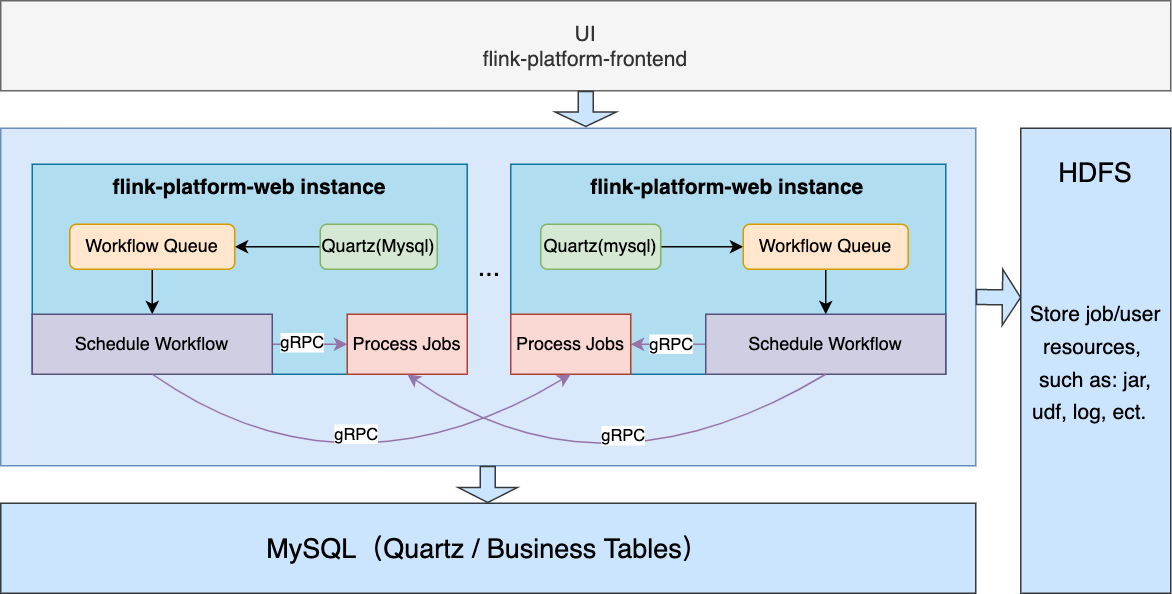

The diagram above was exported from draw.io. Its source (the exported page's mxGraphModel, read from the mxfile embedded in the PNG):
<mxGraphModel dx="901" dy="538" grid="1" gridSize="10" guides="1" tooltips="1" connect="1" arrows="1" fold="1" page="1" pageScale="1" pageWidth="850" pageHeight="1100" math="0" shadow="0">
  <root>
    <mxCell id="0" />
    <mxCell id="1" parent="0" />
    <mxCell id="FEtDo0Zb_6Ixyw66M3SH-71" value="" style="rounded=0;whiteSpace=wrap;html=1;labelBackgroundColor=default;fontFamily=Helvetica;strokeColor=#6c8ebf;fillColor=#dae8fc;" vertex="1" parent="1">
      <mxGeometry x="180" y="196" width="650" height="225" as="geometry" />
    </mxCell>
    <mxCell id="FEtDo0Zb_6Ixyw66M3SH-11" value="" style="rounded=0;whiteSpace=wrap;html=1;align=left;fillColor=#b1ddf0;strokeColor=#10739e;" vertex="1" parent="1">
      <mxGeometry x="201" y="220" width="290" height="140" as="geometry" />
    </mxCell>
    <mxCell id="FEtDo0Zb_6Ixyw66M3SH-12" value="&lt;span style=&quot;text-align: left;&quot;&gt;&lt;b&gt;&lt;font style=&quot;font-size: 14px;&quot;&gt;flink-platform-web instance&lt;/font&gt;&lt;/b&gt;&lt;/span&gt;" style="text;html=1;strokeColor=none;fillColor=none;align=center;verticalAlign=middle;whiteSpace=wrap;rounded=0;fontFamily=Helvetica;" vertex="1" parent="1">
      <mxGeometry x="251" y="220" width="190" height="30" as="geometry" />
    </mxCell>
    <mxCell id="FEtDo0Zb_6Ixyw66M3SH-51" value="" style="edgeStyle=orthogonalEdgeStyle;rounded=0;orthogonalLoop=1;jettySize=auto;html=1;fontFamily=Helvetica;" edge="1" parent="1" source="FEtDo0Zb_6Ixyw66M3SH-13" target="FEtDo0Zb_6Ixyw66M3SH-19">
      <mxGeometry relative="1" as="geometry" />
    </mxCell>
    <mxCell id="FEtDo0Zb_6Ixyw66M3SH-13" value="Quartz(Mysql)" style="rounded=1;whiteSpace=wrap;html=1;fontFamily=Helvetica;fillColor=#d5e8d4;strokeColor=#82b366;" vertex="1" parent="1">
      <mxGeometry x="393" y="260" width="78" height="30" as="geometry" />
    </mxCell>
    <mxCell id="FEtDo0Zb_6Ixyw66M3SH-55" value="" style="edgeStyle=orthogonalEdgeStyle;rounded=0;orthogonalLoop=1;jettySize=auto;html=1;fontFamily=Helvetica;" edge="1" parent="1" source="FEtDo0Zb_6Ixyw66M3SH-19" target="FEtDo0Zb_6Ixyw66M3SH-52">
      <mxGeometry relative="1" as="geometry" />
    </mxCell>
    <mxCell id="FEtDo0Zb_6Ixyw66M3SH-19" value="Workflow Queue" style="rounded=1;whiteSpace=wrap;html=1;fontFamily=Helvetica;fillColor=#ffe6cc;strokeColor=#d79b00;" vertex="1" parent="1">
      <mxGeometry x="226" y="260" width="110" height="30" as="geometry" />
    </mxCell>
    <mxCell id="FEtDo0Zb_6Ixyw66M3SH-37" value="" style="rounded=0;whiteSpace=wrap;html=1;align=left;fillColor=#b1ddf0;strokeColor=#10739e;" vertex="1" parent="1">
      <mxGeometry x="520" y="220" width="290" height="140" as="geometry" />
    </mxCell>
    <mxCell id="FEtDo0Zb_6Ixyw66M3SH-38" value="&lt;span style=&quot;text-align: left;&quot;&gt;&lt;b&gt;&lt;font style=&quot;font-size: 14px;&quot;&gt;flink-platform-web instance&lt;/font&gt;&lt;/b&gt;&lt;/span&gt;" style="text;html=1;strokeColor=none;fillColor=none;align=center;verticalAlign=middle;whiteSpace=wrap;rounded=0;fontFamily=Helvetica;" vertex="1" parent="1">
      <mxGeometry x="569.38" y="220" width="191.25" height="30" as="geometry" />
    </mxCell>
    <mxCell id="FEtDo0Zb_6Ixyw66M3SH-39" value="" style="edgeStyle=orthogonalEdgeStyle;rounded=0;orthogonalLoop=1;jettySize=auto;html=1;fontFamily=Helvetica;" edge="1" parent="1" target="FEtDo0Zb_6Ixyw66M3SH-44">
      <mxGeometry relative="1" as="geometry">
        <mxPoint x="620" y="275" as="sourcePoint" />
      </mxGeometry>
    </mxCell>
    <mxCell id="FEtDo0Zb_6Ixyw66M3SH-40" value="Quartz(mysql)" style="rounded=1;whiteSpace=wrap;html=1;fontFamily=Helvetica;fillColor=#d5e8d4;strokeColor=#82b366;" vertex="1" parent="1">
      <mxGeometry x="540" y="260" width="80" height="30" as="geometry" />
    </mxCell>
    <mxCell id="FEtDo0Zb_6Ixyw66M3SH-47" value="" style="edgeStyle=orthogonalEdgeStyle;rounded=0;orthogonalLoop=1;jettySize=auto;html=1;fontFamily=Helvetica;fillColor=#e1d5e7;strokeColor=#9673a6;" edge="1" parent="1" source="FEtDo0Zb_6Ixyw66M3SH-42" target="FEtDo0Zb_6Ixyw66M3SH-46">
      <mxGeometry relative="1" as="geometry" />
    </mxCell>
    <mxCell id="FEtDo0Zb_6Ixyw66M3SH-62" value="gRPC" style="edgeLabel;html=1;align=center;verticalAlign=middle;resizable=0;points=[];fontFamily=Helvetica;labelBackgroundColor=default;" vertex="1" connectable="0" parent="FEtDo0Zb_6Ixyw66M3SH-47">
      <mxGeometry x="-0.3708" y="3" relative="1" as="geometry">
        <mxPoint x="-7" y="-3" as="offset" />
      </mxGeometry>
    </mxCell>
    <mxCell id="FEtDo0Zb_6Ixyw66M3SH-42" value="Schedule Workflow" style="whiteSpace=wrap;html=1;rounded=0;fillColor=#d0cee2;strokeColor=#56517e;" vertex="1" parent="1">
      <mxGeometry x="650" y="320" width="160" height="40" as="geometry" />
    </mxCell>
    <mxCell id="FEtDo0Zb_6Ixyw66M3SH-43" value="" style="edgeStyle=orthogonalEdgeStyle;rounded=0;orthogonalLoop=1;jettySize=auto;html=1;fontFamily=Helvetica;" edge="1" parent="1" source="FEtDo0Zb_6Ixyw66M3SH-44" target="FEtDo0Zb_6Ixyw66M3SH-42">
      <mxGeometry relative="1" as="geometry" />
    </mxCell>
    <mxCell id="FEtDo0Zb_6Ixyw66M3SH-44" value="Workflow Queue" style="rounded=1;whiteSpace=wrap;html=1;fontFamily=Helvetica;fillColor=#ffe6cc;strokeColor=#d79b00;" vertex="1" parent="1">
      <mxGeometry x="675" y="260" width="110" height="30" as="geometry" />
    </mxCell>
    <mxCell id="FEtDo0Zb_6Ixyw66M3SH-46" value="Process Jobs" style="whiteSpace=wrap;html=1;rounded=0;fillColor=#fad9d5;strokeColor=#ae4132;" vertex="1" parent="1">
      <mxGeometry x="520" y="320" width="80" height="40" as="geometry" />
    </mxCell>
    <mxCell id="FEtDo0Zb_6Ixyw66M3SH-54" value="" style="edgeStyle=orthogonalEdgeStyle;rounded=0;orthogonalLoop=1;jettySize=auto;html=1;fontFamily=Helvetica;fillColor=#e1d5e7;strokeColor=#9673a6;" edge="1" parent="1" source="FEtDo0Zb_6Ixyw66M3SH-52" target="FEtDo0Zb_6Ixyw66M3SH-53">
      <mxGeometry relative="1" as="geometry" />
    </mxCell>
    <mxCell id="FEtDo0Zb_6Ixyw66M3SH-68" value="gRPC" style="edgeLabel;html=1;align=center;verticalAlign=middle;resizable=0;points=[];fontFamily=Helvetica;" vertex="1" connectable="0" parent="FEtDo0Zb_6Ixyw66M3SH-54">
      <mxGeometry x="-0.5046" y="1" relative="1" as="geometry">
        <mxPoint x="8" as="offset" />
      </mxGeometry>
    </mxCell>
    <mxCell id="FEtDo0Zb_6Ixyw66M3SH-52" value="Schedule Workflow" style="whiteSpace=wrap;html=1;rounded=0;fillColor=#d0cee2;strokeColor=#56517e;" vertex="1" parent="1">
      <mxGeometry x="201" y="320" width="160" height="40" as="geometry" />
    </mxCell>
    <mxCell id="FEtDo0Zb_6Ixyw66M3SH-53" value="Process Jobs" style="whiteSpace=wrap;html=1;rounded=0;fillColor=#fad9d5;strokeColor=#ae4132;" vertex="1" parent="1">
      <mxGeometry x="411" y="320" width="80" height="40" as="geometry" />
    </mxCell>
    <mxCell id="FEtDo0Zb_6Ixyw66M3SH-61" value="" style="curved=1;endArrow=classic;html=1;rounded=0;fontFamily=Helvetica;exitX=0.5;exitY=1;exitDx=0;exitDy=0;entryX=0.5;entryY=1;entryDx=0;entryDy=0;strokeColor=#9673a6;fillColor=#e1d5e7;" edge="1" parent="1" source="FEtDo0Zb_6Ixyw66M3SH-42" target="FEtDo0Zb_6Ixyw66M3SH-53">
      <mxGeometry width="50" height="50" relative="1" as="geometry">
        <mxPoint x="577" y="450" as="sourcePoint" />
        <mxPoint x="627" y="400" as="targetPoint" />
        <Array as="points">
          <mxPoint x="580" y="450" />
        </Array>
      </mxGeometry>
    </mxCell>
    <mxCell id="FEtDo0Zb_6Ixyw66M3SH-64" value="gRPC" style="edgeLabel;html=1;align=center;verticalAlign=middle;resizable=0;points=[];fontFamily=Helvetica;" vertex="1" connectable="0" parent="FEtDo0Zb_6Ixyw66M3SH-61">
      <mxGeometry x="-0.2034" y="-43" relative="1" as="geometry">
        <mxPoint y="10" as="offset" />
      </mxGeometry>
    </mxCell>
    <mxCell id="FEtDo0Zb_6Ixyw66M3SH-65" value="" style="curved=1;endArrow=classic;html=1;rounded=0;fontFamily=Helvetica;exitX=0.5;exitY=1;exitDx=0;exitDy=0;entryX=0.5;entryY=1;entryDx=0;entryDy=0;strokeColor=#9673a6;fillColor=#e1d5e7;" edge="1" parent="1" source="FEtDo0Zb_6Ixyw66M3SH-52" target="FEtDo0Zb_6Ixyw66M3SH-46">
      <mxGeometry width="50" height="50" relative="1" as="geometry">
        <mxPoint x="375" y="440" as="sourcePoint" />
        <mxPoint x="560" y="380" as="targetPoint" />
        <Array as="points">
          <mxPoint x="410" y="450" />
        </Array>
      </mxGeometry>
    </mxCell>
    <mxCell id="FEtDo0Zb_6Ixyw66M3SH-67" value="gRPC" style="edgeLabel;html=1;align=center;verticalAlign=middle;resizable=0;points=[];fontFamily=Helvetica;" vertex="1" connectable="0" parent="FEtDo0Zb_6Ixyw66M3SH-65">
      <mxGeometry x="-0.1902" y="45" relative="1" as="geometry">
        <mxPoint as="offset" />
      </mxGeometry>
    </mxCell>
    <mxCell id="FEtDo0Zb_6Ixyw66M3SH-73" value="&lt;font style=&quot;font-size: 14px;&quot;&gt;UI&lt;br&gt;flink-platform-frontend&lt;/font&gt;" style="rounded=0;whiteSpace=wrap;html=1;labelBackgroundColor=none;fontFamily=Helvetica;fillColor=#f5f5f5;fontColor=#333333;strokeColor=#666666;" vertex="1" parent="1">
      <mxGeometry x="180" y="111" width="780" height="60" as="geometry" />
    </mxCell>
    <mxCell id="FEtDo0Zb_6Ixyw66M3SH-76" value="" style="shape=flexArrow;endArrow=classic;html=1;rounded=0;fontFamily=Helvetica;strokeColor=#36393d;entryX=0.6;entryY=-0.003;entryDx=0;entryDy=0;exitX=0.5;exitY=1;exitDx=0;exitDy=0;endWidth=29.77272727272727;endSize=2.8886363636363637;fillColor=#cce5ff;entryPerimeter=0;" edge="1" parent="1" source="FEtDo0Zb_6Ixyw66M3SH-73" target="FEtDo0Zb_6Ixyw66M3SH-71">
      <mxGeometry width="50" height="50" relative="1" as="geometry">
        <mxPoint x="500" y="330" as="sourcePoint" />
        <mxPoint x="550" y="280" as="targetPoint" />
      </mxGeometry>
    </mxCell>
    <mxCell id="FEtDo0Zb_6Ixyw66M3SH-78" value="&lt;font style=&quot;font-size: 18px;&quot;&gt;...&lt;/font&gt;" style="text;html=1;strokeColor=none;fillColor=none;align=center;verticalAlign=middle;whiteSpace=wrap;rounded=0;labelBackgroundColor=none;fontFamily=Helvetica;fontSize=14;" vertex="1" parent="1">
      <mxGeometry x="476" y="273" width="60" height="30" as="geometry" />
    </mxCell>
    <mxCell id="FEtDo0Zb_6Ixyw66M3SH-80" value="&lt;font style=&quot;font-size: 14px;&quot;&gt;Store job/user resources,&amp;nbsp;&lt;br&gt;such as: jar, udf, log, ect.&amp;nbsp;&amp;nbsp;&lt;/font&gt;" style="rounded=0;whiteSpace=wrap;html=1;labelBackgroundColor=none;fontFamily=Helvetica;fontSize=18;strokeColor=#36393d;fillColor=#cce5ff;align=center;" vertex="1" parent="1">
      <mxGeometry x="860" y="196" width="100" height="310" as="geometry" />
    </mxCell>
    <mxCell id="FEtDo0Zb_6Ixyw66M3SH-81" value="MySQL（Quartz / Business Tables）" style="rounded=0;whiteSpace=wrap;html=1;labelBackgroundColor=none;fontFamily=Helvetica;fontSize=18;strokeColor=#36393d;fillColor=#cce5ff;" vertex="1" parent="1">
      <mxGeometry x="180" y="446" width="650" height="60" as="geometry" />
    </mxCell>
    <mxCell id="FEtDo0Zb_6Ixyw66M3SH-82" value="" style="shape=flexArrow;endArrow=classic;html=1;rounded=0;fontFamily=Helvetica;strokeColor=#36393d;entryX=0.5;entryY=0;entryDx=0;entryDy=0;exitX=0.5;exitY=1;exitDx=0;exitDy=0;endWidth=28.205128205128204;endSize=2.9846153846153847;fillColor=#cce5ff;" edge="1" parent="1">
      <mxGeometry width="50" height="50" relative="1" as="geometry">
        <mxPoint x="504.68" y="421" as="sourcePoint" />
        <mxPoint x="504.68" y="446" as="targetPoint" />
      </mxGeometry>
    </mxCell>
    <mxCell id="FEtDo0Zb_6Ixyw66M3SH-86" value="HDFS" style="text;html=1;strokeColor=none;fillColor=none;align=center;verticalAlign=middle;whiteSpace=wrap;rounded=0;labelBackgroundColor=none;fontFamily=Helvetica;fontSize=18;" vertex="1" parent="1">
      <mxGeometry x="880" y="210" width="60" height="30" as="geometry" />
    </mxCell>
    <mxCell id="FEtDo0Zb_6Ixyw66M3SH-92" value="" style="shape=flexArrow;endArrow=classic;html=1;rounded=0;fontFamily=Helvetica;strokeColor=#36393d;entryX=0.004;entryY=0.364;entryDx=0;entryDy=0;exitX=1;exitY=0.5;exitDx=0;exitDy=0;endWidth=26.31578947368421;endSize=3.701052631578947;fillColor=#cce5ff;entryPerimeter=0;" edge="1" parent="1" source="FEtDo0Zb_6Ixyw66M3SH-71" target="FEtDo0Zb_6Ixyw66M3SH-80">
      <mxGeometry width="50" height="50" relative="1" as="geometry">
        <mxPoint x="850" y="310" as="sourcePoint" />
        <mxPoint x="850" y="335" as="targetPoint" />
      </mxGeometry>
    </mxCell>
  </root>
</mxGraphModel>